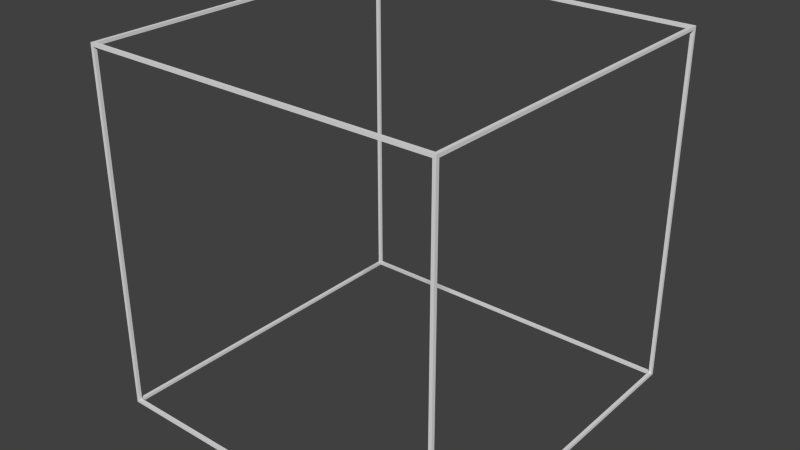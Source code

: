 # Source: CubeBorder.blend  (saved by Blender 2.68.0; exported with 4.5.12 LTS)
import bpy
from mathutils import Matrix  # noqa: F401  (used for matrix-valued properties, if any)

bpy.ops.wm.read_factory_settings(use_empty=True)
scene = bpy.context.scene
scene.name = 'Scene'

# ---- collections
col_collection_1 = bpy.data.collections.new('Collection 1'); scene.collection.children.link(col_collection_1)

# ---- world
world_world = bpy.data.worlds.new('World'); scene.world = world_world
world_world.color = (0.05088, 0.05088, 0.05088)
world_world.use_sun_shadow = False
world_world.sun_shadow_jitter_overblur = 0.0
world_world.cycles.sampling_method = 'MANUAL'
world_world.cycles.sample_map_resolution = 256

# ---- meshes
me_cube_002 = bpy.data.meshes.new('Cube.002')
me_cube_002.from_pydata([(-1.0, 1.0, 0.0), (-1.0, -1.0, 0.0), (-1.0, -0.9821, 0.01786), (-1.0, -1.0, 2.0), (-1.0, -0.9821, 1.982), (-1.0, 1.0, 2.0), (-1.0, 0.9821, 0.01786), (-1.0, 0.9821, 1.982), (-0.9821, 1.0, 0.01786), (1.0, 1.0, 0.0), (-0.9821, 1.0, 1.982), (1.0, 1.0, 2.0), (0.9821, 1.0, 0.01786), (0.9821, 1.0, 1.982), (1.0, -1.0, 0.0), (-0.9821, -0.9821, 0.0), (-0.9821, 0.9821, 0.0), (0.9821, -0.9821, 0.0), (0.9821, 0.9821, 0.0), (-0.9821, -1.0, 0.01786), (-0.9821, -1.0, 1.982), (1.0, -1.0, 2.0), (0.9821, -1.0, 0.01786), (0.9821, -1.0, 1.982), (-0.9821, -0.9821, 2.0), (-0.9821, 0.9821, 2.0), (0.9821, -0.9821, 2.0), (0.9821, 0.9821, 2.0), (1.0, -0.9821, 0.01786), (1.0, -0.9821, 1.982), (1.0, 0.9821, 0.01786), (1.0, 0.9821, 1.982), (-0.9821, -0.9821, 1.982), (0.9821, -0.9821, 1.982), (-0.9821, 0.9821, 1.982), (0.9821, -0.9821, 1.982), (0.9821, 0.9821, 1.982), (-0.9821, -0.9821, 1.982), (-0.9821, -0.9821, 1.982), (0.9821, -0.9821, 0.01786), (0.9821, 0.9821, 1.982), (-0.9821, 0.9821, 1.982), (-0.9821, 0.9821, 1.982), (-0.9821, -0.9821, 0.01786), (-0.9821, -0.9821, 0.01786), (0.9821, -0.9821, 0.01786), (0.9821, -0.9821, 1.982), (0.9821, 0.9821, 0.01786), (0.9821, 0.9821, 1.982), (-0.9821, 0.9821, 0.01786), (-0.9821, 0.9821, 0.01786), (-0.9821, -0.9821, 0.01786), (0.9821, 0.9821, 0.01786), (-0.9821, 0.9821, 0.01786), (0.9821, -0.9821, 0.01786), (0.9821, 0.9821, 0.01786), (0.9821, -0.9821, 0.01786), (-0.9821, -0.9821, 0.01786), (0.9821, 0.9821, 0.01786), (-0.9821, 0.9821, 0.01786)], [], [(5, 0, 6, 7), (4, 3, 5, 7), (0, 1, 2, 6), (2, 1, 3, 4), (11, 9, 12, 13), (10, 5, 11, 13), (9, 0, 8, 12), (8, 0, 5, 10), (11, 31, 30, 9), (11, 21, 29, 31), (28, 14, 9, 30), (21, 14, 28, 29), (22, 14, 21, 23), (21, 3, 20, 23), (19, 1, 14, 22), (3, 1, 19, 20), (17, 18, 9, 14), (16, 0, 9, 18), (14, 1, 15, 17), (0, 16, 15, 1), (11, 5, 25, 27), (26, 21, 11, 27), (24, 3, 21, 26), (5, 3, 24, 25), (26, 33, 32, 24), (24, 32, 34, 25), (25, 34, 36, 27), (27, 36, 33, 26), (34, 37, 42), (34, 32, 37), (50, 42, 53), (50, 34, 42), (44, 50, 53), (44, 53, 43), (43, 32, 44), (43, 37, 32), (36, 41, 48), (36, 34, 41), (52, 48, 55), (52, 36, 48), (50, 52, 55), (50, 55, 49), (34, 50, 49), (34, 49, 41), (33, 40, 46), (33, 36, 40), (45, 46, 54), (45, 33, 46), (52, 45, 54), (52, 54, 47), (36, 52, 47), (36, 47, 40), (32, 35, 38), (32, 33, 35), (44, 38, 51), (44, 32, 38), (51, 45, 44), (51, 39, 45), (33, 45, 39), (33, 39, 35), (57, 59, 50), (57, 50, 44), (52, 59, 58), (52, 50, 59), (45, 52, 58), (45, 58, 56), (44, 56, 57), (44, 45, 56), (7, 42, 37, 4), (6, 53, 42, 7), (2, 43, 53, 6), (4, 37, 43, 2), (13, 48, 41, 10), (12, 55, 48, 13), (8, 49, 55, 12), (10, 41, 49, 8), (29, 46, 40, 31), (28, 54, 46, 29), (30, 47, 54, 28), (31, 40, 47, 30), (20, 38, 35, 23), (19, 51, 38, 20), (22, 39, 51, 19), (23, 35, 39, 22), (16, 59, 57, 15), (18, 58, 59, 16), (17, 56, 58, 18), (15, 57, 56, 17)])
_uv = me_cube_002.uv_layers.new(name='UVMap')
_uv.uv.foreach_set('vector', [0.9965, 0.2715, 0.9817, 0.2715, 0.9817, 0.4898, 0.9965, 0.4898, 0.9965, 0.2715, 0.9817, 0.2715, 0.9817, 0.4898, 0.9965, 0.4898, 0.9965, 0.2715, 0.9817, 0.2715, 0.9817, 0.4898, 0.9965, 0.4898, 0.9965, 0.2715, 0.9817, 0.2715, 0.9817, 0.4898, 0.9965, 0.4898, 0.9965, 0.2715, 0.9817, 0.2715, 0.9817, 0.4898, 0.9965, 0.4898, 0.9965, 0.2715, 0.9817, 0.2715, 0.9817, 0.4898, 0.9965, 0.4898, 0.9965, 0.2715, 0.9817, 0.2715, 0.9817, 0.4898, 0.9965, 0.4898, 0.9965, 0.2715, 0.9817, 0.2715, 0.9817, 0.4898, 0.9965, 0.4898, 0.9965, 0.2715, 0.9817, 0.2715, 0.9817, 0.4898, 0.9965, 0.4898, 0.9965, 0.2715, 0.9817, 0.2715, 0.9817, 0.4898, 0.9965, 0.4898, 0.9965, 0.2715, 0.9817, 0.2715, 0.9817, 0.4898, 0.9965, 0.4898, 0.9965, 0.2715, 0.9817, 0.2715, 0.9817, 0.4898, 0.9965, 0.4898, 0.9965, 0.2715, 0.9817, 0.2715, 0.9817, 0.4898, 0.9965, 0.4898, 0.9965, 0.2715, 0.9817, 0.2715, 0.9817, 0.4898, 0.9965, 0.4898, 0.9965, 0.2715, 0.9817, 0.2715, 0.9817, 0.4898, 0.9965, 0.4898, 0.9965, 0.2715, 0.9817, 0.2715, 0.9817, 0.4898, 0.9965, 0.4898, 0.9965, 0.2715, 0.9817, 0.2715, 0.9817, 0.4898, 0.9965, 0.4898, 0.9965, 0.2715, 0.9817, 0.2715, 0.9817, 0.4898, 0.9965, 0.4898, 0.9965, 0.2715, 0.9817, 0.2715, 0.9817, 0.4898, 0.9965, 0.4898, 0.9965, 0.2715, 0.9817, 0.2715, 0.9817, 0.4898, 0.9965, 0.4898, 0.9965, 0.2715, 0.9817, 0.2715, 0.9817, 0.4898, 0.9965, 0.4898, 0.9965, 0.2715, 0.9817, 0.2715, 0.9817, 0.4898, 0.9965, 0.4898, 0.9965, 0.2715, 0.9817, 0.2715, 0.9817, 0.4898, 0.9965, 0.4898, 0.9965, 0.2715, 0.9817, 0.2715, 0.9817, 0.4898, 0.9965, 0.4898, 0.9965, 0.2715, 0.9817, 0.2715, 0.9817, 0.4898, 0.9965, 0.4898, 0.9965, 0.2715, 0.9817, 0.2715, 0.9817, 0.4898, 0.9965, 0.4898, 0.9965, 0.2715, 0.9817, 0.2715, 0.9817, 0.4898, 0.9965, 0.4898, 0.9965, 0.2715, 0.9817, 0.2715, 0.9817, 0.4898, 0.9965, 0.4898, 0.9965, 0.2715, 0.9817, 0.2715, 0.9817, 0.4898, 0.9965, 0.2715, 0.9817, 0.2715, 0.9817, 0.4898, 0.9965, 0.2715, 0.9817, 0.2715, 0.9817, 0.4898, 0.9965, 0.2715, 0.9817, 0.2715, 0.9817, 0.4898, 0.9965, 0.2715, 0.9817, 0.2715, 0.9817, 0.4898, 0.9965, 0.2715, 0.9817, 0.2715, 0.9817, 0.4898, 0.9965, 0.2715, 0.9817, 0.2715, 0.9817, 0.4898, 0.9965, 0.2715, 0.9817, 0.2715, 0.9817, 0.4898, 0.9965, 0.2715, 0.9817, 0.2715, 0.9817, 0.4898, 0.9965, 0.2715, 0.9817, 0.2715, 0.9817, 0.4898, 0.9965, 0.2715, 0.9817, 0.2715, 0.9817, 0.4898, 0.9965, 0.2715, 0.9817, 0.2715, 0.9817, 0.4898, 0.9965, 0.2715, 0.9817, 0.2715, 0.9817, 0.4898, 0.9965, 0.2715, 0.9817, 0.2715, 0.9817, 0.4898, 0.9965, 0.2715, 0.9817, 0.2715, 0.9817, 0.4898, 0.9965, 0.2715, 0.9817, 0.2715, 0.9817, 0.4898, 0.9965, 0.2715, 0.9817, 0.2715, 0.9817, 0.4898, 0.9965, 0.2715, 0.9817, 0.2715, 0.9817, 0.4898, 0.9965, 0.2715, 0.9817, 0.2715, 0.9817, 0.4898, 0.9965, 0.2715, 0.9817, 0.2715, 0.9817, 0.4898, 0.9965, 0.2715, 0.9817, 0.2715, 0.9817, 0.4898, 0.9965, 0.2715, 0.9817, 0.2715, 0.9817, 0.4898, 0.9965, 0.2715, 0.9817, 0.2715, 0.9817, 0.4898, 0.9965, 0.2715, 0.9817, 0.2715, 0.9817, 0.4898, 0.9965, 0.2715, 0.9817, 0.2715, 0.9817, 0.4898, 0.9965, 0.2715, 0.9817, 0.2715, 0.9817, 0.4898, 0.9965, 0.2715, 0.9817, 0.2715, 0.9817, 0.4898, 0.9965, 0.2715, 0.9817, 0.2715, 0.9817, 0.4898, 0.9965, 0.2715, 0.9817, 0.2715, 0.9817, 0.4898, 0.9965, 0.2715, 0.9817, 0.2715, 0.9817, 0.4898, 0.9965, 0.2715, 0.9817, 0.2715, 0.9817, 0.4898, 0.9965, 0.2715, 0.9817, 0.2715, 0.9817, 0.4898, 0.9965, 0.2715, 0.9817, 0.2715, 0.9817, 0.4898, 0.9965, 0.2715, 0.9817, 0.2715, 0.9817, 0.4898, 0.9965, 0.2715, 0.9817, 0.2715, 0.9817, 0.4898, 0.9965, 0.2715, 0.9817, 0.2715, 0.9817, 0.4898, 0.9965, 0.2715, 0.9817, 0.2715, 0.9817, 0.4898, 0.9965, 0.2715, 0.9817, 0.2715, 0.9817, 0.4898, 0.9965, 0.2715, 0.9817, 0.2715, 0.9817, 0.4898, 0.9965, 0.2715, 0.9817, 0.2715, 0.9817, 0.4898, 0.9965, 0.2715, 0.9817, 0.2715, 0.9817, 0.4898, 0.9965, 0.4898, 0.9965, 0.2715, 0.9817, 0.2715, 0.9817, 0.4898, 0.9965, 0.4898, 0.9965, 0.2715, 0.9817, 0.2715, 0.9817, 0.4898, 0.9965, 0.4898, 0.9965, 0.2715, 0.9817, 0.2715, 0.9817, 0.4898, 0.9965, 0.4898, 0.9965, 0.2715, 0.9817, 0.2715, 0.9817, 0.4898, 0.9965, 0.4898, 0.9965, 0.2715, 0.9817, 0.2715, 0.9817, 0.4898, 0.9965, 0.4898, 0.9965, 0.2715, 0.9817, 0.2715, 0.9817, 0.4898, 0.9965, 0.4898, 0.9965, 0.2715, 0.9817, 0.2715, 0.9817, 0.4898, 0.9965, 0.4898, 0.9965, 0.2715, 0.9817, 0.2715, 0.9817, 0.4898, 0.9965, 0.4898, 0.9965, 0.2715, 0.9817, 0.2715, 0.9817, 0.4898, 0.9965, 0.4898, 0.9965, 0.2715, 0.9817, 0.2715, 0.9817, 0.4898, 0.9965, 0.4898, 0.9965, 0.2715, 0.9817, 0.2715, 0.9817, 0.4898, 0.9965, 0.4898, 0.9965, 0.2715, 0.9817, 0.2715, 0.9817, 0.4898, 0.9965, 0.4898, 0.9965, 0.2715, 0.9817, 0.2715, 0.9817, 0.4898, 0.9965, 0.4898, 0.9965, 0.2715, 0.9817, 0.2715, 0.9817, 0.4898, 0.9965, 0.4898, 0.9965, 0.2715, 0.9817, 0.2715, 0.9817, 0.4898, 0.9965, 0.4898, 0.9965, 0.2715, 0.9817, 0.2715, 0.9817, 0.4898, 0.9965, 0.4898, 0.9965, 0.2715, 0.9817, 0.2715, 0.9817, 0.4898, 0.9965, 0.4898, 0.9965, 0.2715, 0.9817, 0.2715, 0.9817, 0.4898, 0.9965, 0.4898, 0.9965, 0.2715, 0.9817, 0.2715, 0.9817, 0.4898, 0.9965, 0.4898])
me_cube_002.use_remesh_preserve_volume = False
me_cube_002.use_remesh_preserve_attributes = False
me_cube_002.use_mirror_vertex_groups = False
me_cube_002.update()

# ---- objects
ob_cube = bpy.data.objects.new('Cube', me_cube_002)

# ---- transforms, parenting, visibility, modifiers, constraints
ob_cube.location = (0.0, 0.0, 0.0)
ob_cube.scale = (2.8, 2.8, 2.8)
ob_cube.lineart.crease_threshold = 0.0

# ---- collection membership
col_collection_1.objects.link(ob_cube)

# ---- scene / render settings (as saved in the file)
scene.frame_start = 1; scene.frame_end = 250; scene.frame_set(35)
scene.render.engine = 'BLENDER_EEVEE_NEXT'
scene.render.image_settings.color_mode = 'RGB'
scene.render.image_settings.compression = 90
scene.render.resolution_percentage = 50
scene.render.dither_intensity = 0.0
scene.cycles.use_denoising = False
scene.cycles.samples = 10
scene.cycles.sampling_pattern = 'TABULATED_SOBOL'
scene.cycles.light_sampling_threshold = 0.0
scene.cycles.use_adaptive_sampling = False
scene.cycles.use_light_tree = False
scene.cycles.blur_glossy = 0.0
scene.cycles.volume_bounces = 1
scene.cycles.pixel_filter_type = 'GAUSSIAN'
scene.cycles.sample_clamp_indirect = 0.0
scene.view_settings.view_transform = 'Standard'
bpy.context.view_layer.update()

# ---- added for rendering (the .blend has no active camera and no usable light): camera, sun
cam_auto = bpy.data.cameras.new('AutoCamera')
cam_auto.lens = 50.0
cam_auto.sensor_width = 36.0
cam_auto.clip_end = 1000.0
ob_auto_camera = bpy.data.objects.new('AutoCamera', cam_auto)
scene.collection.objects.link(ob_auto_camera)
ob_auto_camera.location = (8.9742, -10.769, 9.97936)
ob_auto_camera.rotation_euler = (1.09748, -7.21219e-08, 0.694738)
scene.camera = ob_auto_camera
light_auto_sun = bpy.data.lights.new('AutoSun', 'SUN')
light_auto_sun.energy = 3.0
light_auto_sun.angle = 0.0523599
ob_auto_sun = bpy.data.objects.new('AutoSun', light_auto_sun)
scene.collection.objects.link(ob_auto_sun)
ob_auto_sun.rotation_euler = (0.872665, 0.174533, 0.523599)
bpy.context.view_layer.update()
